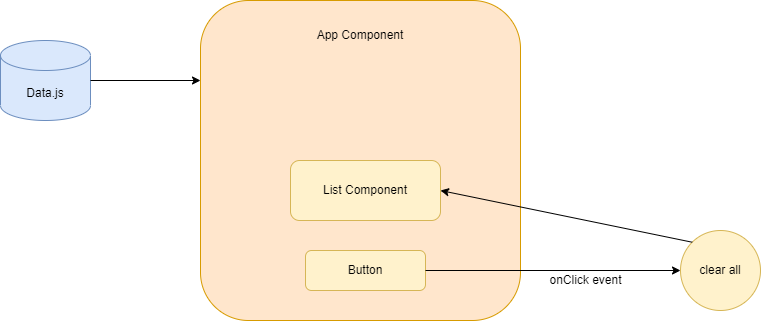

The diagram above was exported from draw.io. Its source (the exported page's mxGraphModel, read from the mxfile embedded in the PNG):
<mxGraphModel dx="1038" dy="579" grid="1" gridSize="10" guides="1" tooltips="1" connect="1" arrows="1" fold="1" page="1" pageScale="1" pageWidth="850" pageHeight="1100" math="0" shadow="0">
  <root>
    <mxCell id="0" />
    <mxCell id="1" parent="0" />
    <mxCell id="bZ0OuMPo7dojjWs4937l-4" value="" style="rounded=1;whiteSpace=wrap;html=1;fillColor=#ffe6cc;strokeColor=#d79b00;" vertex="1" parent="1">
      <mxGeometry x="240" y="40" width="320" height="320" as="geometry" />
    </mxCell>
    <mxCell id="bZ0OuMPo7dojjWs4937l-5" value="List Component" style="rounded=1;whiteSpace=wrap;html=1;fillColor=#fff2cc;strokeColor=#d6b656;" vertex="1" parent="1">
      <mxGeometry x="330" y="200" width="150" height="60" as="geometry" />
    </mxCell>
    <mxCell id="bZ0OuMPo7dojjWs4937l-7" value="Button" style="rounded=1;whiteSpace=wrap;html=1;fillColor=#fff2cc;strokeColor=#d6b656;" vertex="1" parent="1">
      <mxGeometry x="345" y="290" width="120" height="40" as="geometry" />
    </mxCell>
    <mxCell id="bZ0OuMPo7dojjWs4937l-9" value="" style="endArrow=classic;html=1;rounded=0;exitX=1;exitY=0.5;exitDx=0;exitDy=0;entryX=0;entryY=0.5;entryDx=0;entryDy=0;" edge="1" parent="1" source="bZ0OuMPo7dojjWs4937l-7" target="bZ0OuMPo7dojjWs4937l-10">
      <mxGeometry width="50" height="50" relative="1" as="geometry">
        <mxPoint x="400" y="320" as="sourcePoint" />
        <mxPoint x="610" y="310" as="targetPoint" />
      </mxGeometry>
    </mxCell>
    <mxCell id="bZ0OuMPo7dojjWs4937l-10" value="clear all" style="ellipse;whiteSpace=wrap;html=1;aspect=fixed;fillColor=#fff2cc;strokeColor=#d6b656;" vertex="1" parent="1">
      <mxGeometry x="720" y="270" width="80" height="80" as="geometry" />
    </mxCell>
    <mxCell id="bZ0OuMPo7dojjWs4937l-11" value="" style="endArrow=classic;html=1;rounded=0;exitX=0;exitY=0;exitDx=0;exitDy=0;entryX=1;entryY=0.5;entryDx=0;entryDy=0;" edge="1" parent="1" source="bZ0OuMPo7dojjWs4937l-10" target="bZ0OuMPo7dojjWs4937l-5">
      <mxGeometry width="50" height="50" relative="1" as="geometry">
        <mxPoint x="400" y="320" as="sourcePoint" />
        <mxPoint x="450" y="270" as="targetPoint" />
      </mxGeometry>
    </mxCell>
    <mxCell id="bZ0OuMPo7dojjWs4937l-12" value="onClick event" style="text;html=1;align=center;verticalAlign=middle;resizable=0;points=[];autosize=1;strokeColor=none;fillColor=none;" vertex="1" parent="1">
      <mxGeometry x="580" y="310" width="90" height="20" as="geometry" />
    </mxCell>
    <mxCell id="bZ0OuMPo7dojjWs4937l-13" value="App Component" style="text;html=1;strokeColor=none;fillColor=none;align=center;verticalAlign=middle;whiteSpace=wrap;rounded=0;" vertex="1" parent="1">
      <mxGeometry x="330" y="60" width="140" height="30" as="geometry" />
    </mxCell>
    <mxCell id="bZ0OuMPo7dojjWs4937l-14" value="Data.js" style="shape=cylinder3;whiteSpace=wrap;html=1;boundedLbl=1;backgroundOutline=1;size=15;fillColor=#dae8fc;strokeColor=#6c8ebf;" vertex="1" parent="1">
      <mxGeometry x="40" y="80" width="90" height="80" as="geometry" />
    </mxCell>
    <mxCell id="bZ0OuMPo7dojjWs4937l-15" value="" style="endArrow=classic;html=1;rounded=0;exitX=1;exitY=0.5;exitDx=0;exitDy=0;exitPerimeter=0;entryX=0;entryY=0.25;entryDx=0;entryDy=0;" edge="1" parent="1" source="bZ0OuMPo7dojjWs4937l-14" target="bZ0OuMPo7dojjWs4937l-4">
      <mxGeometry width="50" height="50" relative="1" as="geometry">
        <mxPoint x="400" y="320" as="sourcePoint" />
        <mxPoint x="450" y="270" as="targetPoint" />
      </mxGeometry>
    </mxCell>
  </root>
</mxGraphModel>